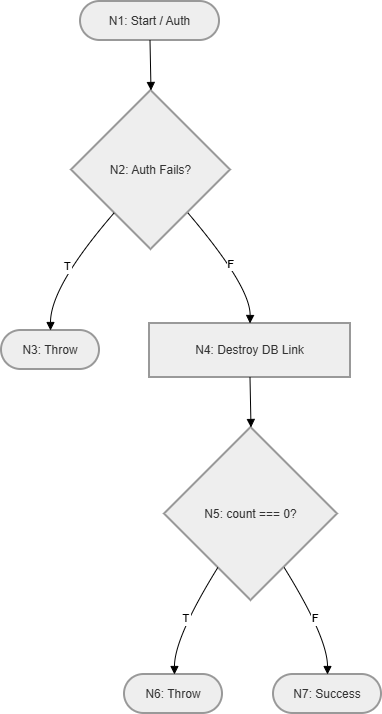

The diagram above was exported from draw.io. Its source (the exported page's mxGraphModel, read from the mxfile embedded in the PNG):
<mxGraphModel dx="1246" dy="720" grid="0" gridSize="10" guides="1" tooltips="1" connect="1" arrows="1" fold="1" page="0" pageScale="1" pageWidth="1169" pageHeight="827" background="#ffffff" math="0" shadow="0">
  <root>
    <mxCell id="0" />
    <mxCell id="1" parent="0" />
    <mxCell id="4w1ctPCgQHbM-zXMSq0C-308" parent="1" style="rounded=1;whiteSpace=wrap;arcSize=50;strokeWidth=2;fillColor=light-dark(#eeeeee,#1f2020);strokeColor=light-dark(#999999,#cccccc);fontColor=light-dark(#333333,#cccccc);" value="N1: Start / Auth" vertex="1">
      <mxGeometry height="39" width="139" x="206" y="380" as="geometry" />
    </mxCell>
    <mxCell id="4w1ctPCgQHbM-zXMSq0C-309" parent="1" style="rhombus;strokeWidth=2;whiteSpace=wrap;fillColor=light-dark(#eeeeee,#1f2020);strokeColor=light-dark(#999999,#cccccc);fontColor=light-dark(#333333,#cccccc);" value="N2: Auth Fails?" vertex="1">
      <mxGeometry height="159" width="159" x="197" y="469" as="geometry" />
    </mxCell>
    <mxCell id="4w1ctPCgQHbM-zXMSq0C-310" parent="1" style="rounded=1;whiteSpace=wrap;arcSize=50;strokeWidth=2;fillColor=light-dark(#eeeeee,#1f2020);strokeColor=light-dark(#999999,#cccccc);fontColor=light-dark(#333333,#cccccc);" value="N3: Throw" vertex="1">
      <mxGeometry height="39" width="98" x="127" y="709" as="geometry" />
    </mxCell>
    <mxCell id="4w1ctPCgQHbM-zXMSq0C-311" parent="1" style="whiteSpace=wrap;strokeWidth=2;fillColor=light-dark(#eeeeee,#1f2020);strokeColor=light-dark(#999999,#cccccc);fontColor=light-dark(#333333,#cccccc);" value="N4: Destroy DB Link" vertex="1">
      <mxGeometry height="54" width="201" x="275" y="702" as="geometry" />
    </mxCell>
    <mxCell id="4w1ctPCgQHbM-zXMSq0C-312" parent="1" style="rhombus;strokeWidth=2;whiteSpace=wrap;fillColor=light-dark(#eeeeee,#1f2020);strokeColor=light-dark(#999999,#cccccc);fontColor=light-dark(#333333,#cccccc);" value="N5: count === 0?" vertex="1">
      <mxGeometry height="173" width="173" x="290" y="806" as="geometry" />
    </mxCell>
    <mxCell id="4w1ctPCgQHbM-zXMSq0C-313" parent="1" style="rounded=1;whiteSpace=wrap;arcSize=50;strokeWidth=2;fillColor=light-dark(#eeeeee,#1f2020);strokeColor=light-dark(#999999,#cccccc);fontColor=light-dark(#333333,#cccccc);" value="N6: Throw" vertex="1">
      <mxGeometry height="39" width="98" x="250" y="1053" as="geometry" />
    </mxCell>
    <mxCell id="4w1ctPCgQHbM-zXMSq0C-314" parent="1" style="rounded=1;whiteSpace=wrap;arcSize=50;strokeWidth=2;fillColor=light-dark(#eeeeee,#1f2020);strokeColor=light-dark(#999999,#cccccc);fontColor=light-dark(#333333,#cccccc);" value="N7: Success" vertex="1">
      <mxGeometry height="39" width="108" x="399" y="1053" as="geometry" />
    </mxCell>
    <mxCell id="4w1ctPCgQHbM-zXMSq0C-315" edge="1" parent="1" source="4w1ctPCgQHbM-zXMSq0C-308" style="curved=1;startArrow=none;endArrow=block;exitX=0.5;exitY=1;entryX=0.5;entryY=0;rounded=0;" target="4w1ctPCgQHbM-zXMSq0C-309" value="">
      <mxGeometry relative="1" as="geometry">
        <Array as="points" />
      </mxGeometry>
    </mxCell>
    <mxCell id="4w1ctPCgQHbM-zXMSq0C-316" edge="1" parent="1" source="4w1ctPCgQHbM-zXMSq0C-309" style="curved=1;startArrow=none;endArrow=block;exitX=0.07;exitY=1;entryX=0.5;entryY=0.01;rounded=0;" target="4w1ctPCgQHbM-zXMSq0C-310" value="T">
      <mxGeometry relative="1" as="geometry">
        <Array as="points">
          <mxPoint x="176" y="665" />
        </Array>
      </mxGeometry>
    </mxCell>
    <mxCell id="4w1ctPCgQHbM-zXMSq0C-317" edge="1" parent="1" source="4w1ctPCgQHbM-zXMSq0C-309" style="curved=1;startArrow=none;endArrow=block;exitX=0.93;exitY=1;entryX=0.5;entryY=0;rounded=0;" target="4w1ctPCgQHbM-zXMSq0C-311" value="F">
      <mxGeometry relative="1" as="geometry">
        <Array as="points">
          <mxPoint x="376" y="665" />
        </Array>
      </mxGeometry>
    </mxCell>
    <mxCell id="4w1ctPCgQHbM-zXMSq0C-318" edge="1" parent="1" source="4w1ctPCgQHbM-zXMSq0C-311" style="curved=1;startArrow=none;endArrow=block;exitX=0.5;exitY=1;entryX=0.5;entryY=0;rounded=0;" target="4w1ctPCgQHbM-zXMSq0C-312" value="">
      <mxGeometry relative="1" as="geometry">
        <Array as="points" />
      </mxGeometry>
    </mxCell>
    <mxCell id="4w1ctPCgQHbM-zXMSq0C-319" edge="1" parent="1" source="4w1ctPCgQHbM-zXMSq0C-312" style="curved=1;startArrow=none;endArrow=block;exitX=0.19;exitY=1;entryX=0.51;entryY=-0.01;rounded=0;" target="4w1ctPCgQHbM-zXMSq0C-313" value="T">
      <mxGeometry relative="1" as="geometry">
        <Array as="points">
          <mxPoint x="300" y="1016" />
        </Array>
      </mxGeometry>
    </mxCell>
    <mxCell id="4w1ctPCgQHbM-zXMSq0C-320" edge="1" parent="1" source="4w1ctPCgQHbM-zXMSq0C-312" style="curved=1;startArrow=none;endArrow=block;exitX=0.81;exitY=1;entryX=0.5;entryY=-0.01;rounded=0;" target="4w1ctPCgQHbM-zXMSq0C-314" value="F">
      <mxGeometry relative="1" as="geometry">
        <Array as="points">
          <mxPoint x="453" y="1016" />
        </Array>
      </mxGeometry>
    </mxCell>
  </root>
</mxGraphModel>